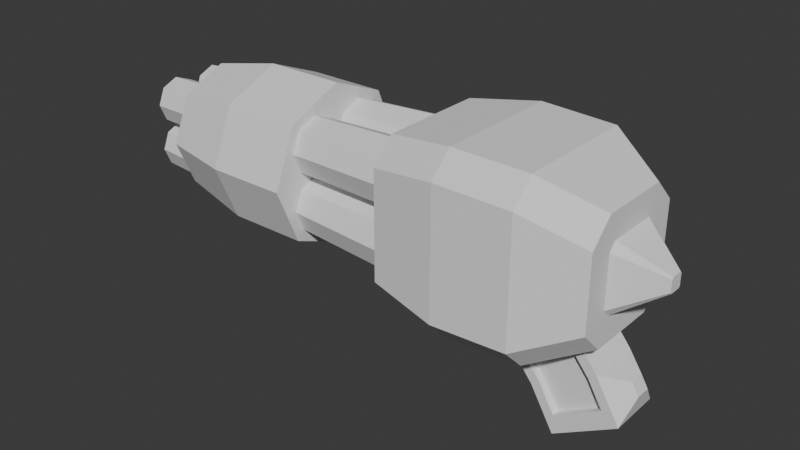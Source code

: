 # Source: quad_form_model.blend  (saved by Blender 4.1.23; exported with 4.5.12 LTS)
import bpy
from mathutils import Matrix  # noqa: F401  (used for matrix-valued properties, if any)

bpy.ops.wm.read_factory_settings(use_empty=True)
scene = bpy.context.scene
scene.name = 'Scene'

# ---- collections
col_collection = bpy.data.collections.new('Collection'); scene.collection.children.link(col_collection)

# ---- world
world_world = bpy.data.worlds.new('World'); scene.world = world_world
world_world.use_nodes = True; world_world.node_tree.nodes.clear()
_N = world_world.node_tree.nodes; _L = world_world.node_tree.links
n0 = _N.new('ShaderNodeOutputWorld'); n0.name = 'World Output'; n0.location = (300, 300)
n1 = _N.new('ShaderNodeBackground'); n1.name = 'Background'; n1.location = (10, 300)
n1.inputs[0].default_value = (0.05088, 0.05088, 0.05088, 1.0)
_L.new(n1.outputs[0], n0.inputs[0])
n0.is_active_output = True
world_world.color = (0.05088, 0.05088, 0.05088)
world_world.use_sun_shadow = False
world_world.sun_shadow_jitter_overblur = 0.0

# ---- meshes
me_cylinder_006 = bpy.data.meshes.new('Cylinder.006')
me_cylinder_006.from_pydata([(0.0, 1.0, -1.0), (-0.3112, 0.7245, 0.971), (0.7071, 0.7071, -1.0), (-0.03736, 0.611, 0.971), (1.0, 0.0, -1.0), (0.07608, 0.3372, 0.971), (0.7071, -0.7071, -1.0), (-0.03736, 0.06328, 0.971), (0.0, -1.0, -1.0), (-0.3112, -0.05015, 0.971), (-0.7071, -0.7071, -1.0), (-0.5851, 0.06328, 0.971), (-1.0, 0.0, -1.0), (-0.6985, 0.3372, 0.971), (-0.7071, 0.7071, -1.0), (-0.5851, 0.611, 0.971), (0.1837, 0.8321, 0.971), (-0.3112, 1.037, 0.971), (0.3888, 0.3372, 0.971), (0.1837, -0.1578, 0.971), (-0.3112, -0.3628, 0.971), (-0.8062, -0.1578, 0.971), (-1.011, 0.3372, 0.971), (-0.8062, 0.8321, 0.971), (-0.03736, 0.611, 0.7681), (-0.3112, 0.7245, 0.7681), (0.07608, 0.3372, 0.7681), (-0.03736, 0.06328, 0.7681), (-0.3112, -0.05015, 0.7681), (-0.5851, 0.06328, 0.7681), (-0.6985, 0.3372, 0.7681), (-0.5851, 0.611, 0.7681), (-2.0, 3.079, -1.001), (-1.708, 2.137, 0.9704), (-1.293, 2.786, -1.001), (-1.434, 2.024, 0.9704), (-1.0, 2.079, -1.001), (-1.321, 1.75, 0.9704), (-1.293, 1.372, -1.001), (-1.434, 1.476, 0.9704), (-2.0, 1.079, -1.001), (-1.708, 1.363, 0.9704), (-2.707, 1.372, -1.001), (-1.982, 1.476, 0.9704), (-3.0, 2.079, -1.001), (-2.096, 1.75, 0.9704), (-2.707, 2.786, -1.001), (-1.982, 2.024, 0.9704), (-1.213, 2.245, 0.9704), (-1.708, 2.45, 0.9704), (-1.008, 1.75, 0.9704), (-1.213, 1.255, 0.9704), (-1.708, 1.05, 0.9704), (-2.203, 1.255, 0.9704), (-2.408, 1.75, 0.9704), (-2.203, 2.245, 0.9704), (-1.434, 2.024, 0.7675), (-1.708, 2.137, 0.7675), (-1.321, 1.75, 0.7675), (-1.434, 1.476, 0.7675), (-1.708, 1.363, 0.7675), (-1.982, 1.476, 0.7675), (-2.096, 1.75, 0.7675), (-1.982, 2.024, 0.7675), (-2.0, 1.0, -1.0), (-1.711, 0.7329, 0.971), (-1.293, 0.7071, -1.0), (-1.437, 0.6195, 0.971), (-1.0, 1.192e-07, -1.0), (-1.323, 0.3456, 0.971), (-1.293, -0.7071, -1.0), (-1.437, 0.07172, 0.971), (-2.0, -1.0, -1.0), (-1.711, -0.04171, 0.971), (-2.707, -0.7071, -1.0), (-1.984, 0.07172, 0.971), (-3.0, 1.192e-07, -1.0), (-2.098, 0.3456, 0.971), (-2.707, 0.7071, -1.0), (-1.984, 0.6195, 0.971), (-1.216, 0.8406, 0.971), (-1.711, 1.046, 0.971), (-1.011, 0.3456, 0.971), (-1.216, -0.1494, 0.971), (-1.711, -0.3544, 0.971), (-2.206, -0.1494, 0.971), (-2.411, 0.3456, 0.971), (-2.206, 0.8406, 0.971), (-1.437, 0.6195, 0.7681), (-1.711, 0.7329, 0.7681), (-1.323, 0.3456, 0.7681), (-1.437, 0.07172, 0.7681), (-1.711, -0.04171, 0.7681), (-1.984, 0.07172, 0.7681), (-2.098, 0.3456, 0.7681), (-1.984, 0.6195, 0.7681), (-4.014e-09, 3.079, -1.001), (-0.306, 2.135, 0.9704), (0.7071, 2.786, -1.001), (-0.03209, 2.021, 0.9704), (1.0, 2.079, -1.001), (0.08135, 1.747, 0.9704), (0.7071, 1.372, -1.001), (-0.03209, 1.473, 0.9704), (-4.014e-09, 1.079, -1.001), (-0.306, 1.36, 0.9704), (-0.7071, 1.372, -1.001), (-0.5798, 1.473, 0.9704), (-1.0, 2.079, -1.001), (-0.6933, 1.747, 0.9704), (-0.7071, 2.786, -1.001), (-0.5798, 2.021, 0.9704), (0.189, 2.242, 0.9704), (-0.306, 2.447, 0.9704), (0.394, 1.747, 0.9704), (0.189, 1.252, 0.9704), (-0.306, 1.047, 0.9704), (-0.8009, 1.252, 0.9704), (-1.006, 1.747, 0.9704), (-0.8009, 2.242, 0.9704), (-0.03209, 2.021, 0.7675), (-0.306, 2.135, 0.7675), (0.08135, 1.747, 0.7675), (-0.03209, 1.473, 0.7675), (-0.306, 1.36, 0.7675), (-0.5798, 1.473, 0.7675), (-0.6933, 1.747, 0.7675), (-0.5798, 2.021, 0.7675), (-1.031, 3.449, -0.003071), (-1.031, 3.449, 0.3969), (0.6662, 2.746, -0.003071), (0.6662, 2.746, 0.3969), (1.369, 1.049, -0.003071), (1.369, 1.049, 0.3969), (0.6662, -0.6478, -0.003071), (0.6662, -0.6478, 0.3969), (-1.031, -1.351, -0.003071), (-1.031, -1.351, 0.3969), (-2.728, -0.6478, -0.003071), (-2.728, -0.6478, 0.3969), (-3.431, 1.049, -0.003071), (-3.431, 1.049, 0.3969), (-2.728, 2.746, -0.003071), (-2.728, 2.746, 0.3969), (-0.8184, 1.262, 0.7636), (-1.031, 1.35, 0.7636), (-0.7304, 1.049, 0.7636), (-0.8184, 0.8368, 0.7636), (-1.031, 0.7488, 0.7636), (-1.243, 0.8368, 0.7636), (-1.331, 1.049, 0.7636), (-1.243, 1.262, 0.7636), (0.331, 2.411, 0.7636), (-1.031, 2.975, 0.7636), (0.8952, 1.049, 0.7636), (0.331, -0.3126, 0.7636), (-1.031, -0.8767, 0.7636), (-2.393, -0.3126, 0.7636), (-2.957, 1.049, 0.7636), (-2.393, 2.411, 0.7636), (-0.8184, 1.262, 0.9623), (-1.031, 1.35, 0.9623), (-0.7304, 1.049, 0.9623), (-0.8184, 0.8368, 0.9623), (-1.031, 0.7488, 0.9623), (-1.243, 0.8368, 0.9623), (-1.331, 1.049, 0.9623), (-1.243, 1.262, 0.9623), (-2.889, -1.511, -0.8769), (-3.56, -0.8405, -0.8769), (1.561, -0.8405, -0.8769), (0.8904, -1.511, -0.8769), (-3.56, 2.939, -0.8769), (-2.889, 3.61, -0.8769), (0.8904, 3.61, -0.8769), (1.561, 2.939, -0.8769), (-3.498, -0.7775, -1.243), (-2.826, -1.45, -1.243), (0.8274, -1.45, -1.243), (1.5, -0.7775, -1.243), (-2.826, 3.548, -1.243), (-3.498, 2.876, -1.243), (1.5, 2.876, -1.243), (0.8274, 3.548, -1.243), (-0.2437, 2.026, -1.51), (-0.02263, 1.805, -1.51), (-1.976, 1.805, -1.51), (-1.755, 2.026, -1.51), (-1.755, 0.07254, -1.51), (-1.976, 0.2936, -1.51), (-0.02263, 0.2936, -1.51), (-0.2437, 0.07254, -1.51), (-2.577, 3.297, -0.5436), (-3.247, 2.626, -0.5436), (-3.247, -0.5279, -0.5436), (-2.577, -1.198, -0.5436), (0.5778, -1.198, -0.5436), (1.248, -0.5279, -0.5436), (1.248, 2.626, -0.5436), (0.5778, 3.297, -0.5436), (0.7499, 2.125, -1.51), (0.07631, 2.799, -1.51), (-2.075, 2.799, -1.51), (-2.749, 2.125, -1.51), (-2.749, -0.0264, -1.51), (-2.075, -0.7, -1.51), (0.07631, -0.7, -1.51), (0.7499, -0.0264, -1.51), (-0.7818, 1.218, -1.71), (-0.831, 1.267, -1.71), (-1.168, 1.267, -1.71), (-1.217, 1.218, -1.71), (-1.217, 0.8809, -1.71), (-1.168, 0.8317, -1.71), (-0.831, 0.8317, -1.71), (-0.7818, 0.8809, -1.71), (-4.521, 0.2658, -1.224), (-3.184, 0.2658, -1.044), (-4.521, 1.833, -1.224), (-3.184, 1.833, -1.044), (-3.88, 0.2658, -1.454), (-2.437, 0.2658, -1.26), (-3.684, 1.833, -1.488), (-2.437, 1.833, -1.26), (-5.367, 1.833, -1.305), (-5.367, 0.2658, -1.305), (-4.61, 1.833, -1.524), (-4.61, 0.2658, -1.524), (-4.717, 0.2658, -1.19), (-2.941, 0.2658, -0.9507), (-2.941, 1.833, -0.9507), (-4.717, 1.833, -1.19), (-1.907, 1.833, -1.249), (-3.88, 1.833, -1.454), (-1.907, 0.2658, -1.249), (-3.684, 0.2658, -1.488), (-4.896, 1.833, -1.605), (-5.93, 1.833, -1.306), (-5.93, 0.2658, -1.306), (-4.896, 0.2658, -1.605), (-3.88, 1.684, -1.454), (-4.521, 1.684, -1.224), (-3.184, 1.684, -1.044), (-2.437, 1.684, -1.26), (-4.61, 1.684, -1.524), (-5.367, 1.684, -1.305), (-4.521, 0.466, -1.224), (-3.88, 0.466, -1.454), (-3.184, 0.466, -1.044), (-2.437, 0.466, -1.26), (-5.367, 0.466, -1.305), (-4.61, 0.466, -1.524), (-3.882, 0.8301, -1.599), (-3.882, 1.268, -1.599), (-4.221, 0.8301, -1.632), (-4.221, 1.268, -1.632)], [], [(0, 17, 16, 2), (2, 16, 18, 4), (4, 18, 19, 6), (6, 19, 20, 8), (8, 20, 21, 10), (10, 21, 22, 12), (7, 5, 26, 27), (12, 22, 23, 14), (14, 23, 17, 0), (0, 2, 4, 6, 8, 10, 12, 14), (1, 3, 16, 17), (3, 5, 18, 16), (5, 7, 19, 18), (7, 9, 20, 19), (9, 11, 21, 20), (11, 13, 22, 21), (13, 15, 23, 22), (15, 1, 17, 23), (24, 25, 31, 30, 29, 28, 27, 26), (3, 1, 25, 24), (1, 15, 31, 25), (13, 11, 29, 30), (9, 7, 27, 28), (5, 3, 24, 26), (15, 13, 30, 31), (11, 9, 28, 29), (32, 49, 48, 34), (34, 48, 50, 36), (36, 50, 51, 38), (38, 51, 52, 40), (40, 52, 53, 42), (42, 53, 54, 44), (39, 37, 58, 59), (44, 54, 55, 46), (46, 55, 49, 32), (32, 34, 36, 38, 40, 42, 44, 46), (33, 35, 48, 49), (35, 37, 50, 48), (37, 39, 51, 50), (39, 41, 52, 51), (41, 43, 53, 52), (43, 45, 54, 53), (45, 47, 55, 54), (47, 33, 49, 55), (56, 57, 63, 62, 61, 60, 59, 58), (35, 33, 57, 56), (33, 47, 63, 57), (45, 43, 61, 62), (41, 39, 59, 60), (37, 35, 56, 58), (47, 45, 62, 63), (43, 41, 60, 61), (64, 81, 80, 66), (66, 80, 82, 68), (68, 82, 83, 70), (70, 83, 84, 72), (72, 84, 85, 74), (74, 85, 86, 76), (71, 69, 90, 91), (76, 86, 87, 78), (78, 87, 81, 64), (64, 66, 68, 70, 72, 74, 76, 78), (65, 67, 80, 81), (67, 69, 82, 80), (69, 71, 83, 82), (71, 73, 84, 83), (73, 75, 85, 84), (75, 77, 86, 85), (77, 79, 87, 86), (79, 65, 81, 87), (88, 89, 95, 94, 93, 92, 91, 90), (67, 65, 89, 88), (65, 79, 95, 89), (77, 75, 93, 94), (73, 71, 91, 92), (69, 67, 88, 90), (79, 77, 94, 95), (75, 73, 92, 93), (96, 113, 112, 98), (98, 112, 114, 100), (100, 114, 115, 102), (102, 115, 116, 104), (104, 116, 117, 106), (106, 117, 118, 108), (103, 101, 122, 123), (108, 118, 119, 110), (110, 119, 113, 96), (96, 98, 100, 102, 104, 106, 108, 110), (97, 99, 112, 113), (99, 101, 114, 112), (101, 103, 115, 114), (103, 105, 116, 115), (105, 107, 117, 116), (107, 109, 118, 117), (109, 111, 119, 118), (111, 97, 113, 119), (120, 121, 127, 126, 125, 124, 123, 122), (99, 97, 121, 120), (97, 111, 127, 121), (109, 107, 125, 126), (105, 103, 123, 124), (101, 99, 120, 122), (111, 109, 126, 127), (107, 105, 124, 125), (128, 129, 131, 130), (130, 131, 133, 132), (132, 133, 135, 134), (134, 135, 137, 136), (136, 137, 139, 138), (138, 139, 141, 140), (137, 135, 155, 156), (140, 141, 143, 142), (142, 143, 129, 128), (128, 130, 132, 134, 136, 138, 140, 142), (146, 144, 160, 162), (143, 141, 158, 159), (133, 131, 152, 154), (139, 137, 156, 157), (129, 143, 159, 153), (131, 129, 153, 152), (135, 133, 154, 155), (141, 139, 157, 158), (145, 144, 152, 153), (144, 146, 154, 152), (146, 147, 155, 154), (147, 148, 156, 155), (148, 149, 157, 156), (149, 150, 158, 157), (150, 151, 159, 158), (151, 145, 153, 159), (160, 161, 167, 166, 165, 164, 163, 162), (151, 150, 166, 167), (149, 148, 164, 165), (147, 146, 162, 163), (144, 145, 161, 160), (145, 151, 167, 161), (150, 149, 165, 166), (148, 147, 163, 164), (174, 173, 192, 199), (176, 181, 203, 204), (191, 188, 213, 214), (182, 175, 170, 179), (168, 171, 196, 195), (170, 175, 198, 197), (194, 195, 196, 197, 198, 199, 192, 193), (182, 179, 207, 200), (178, 177, 205, 206), (180, 183, 201, 202), (172, 181, 176, 169), (173, 174, 183, 180), (177, 178, 171, 168), (181, 172, 173, 180), (175, 182, 183, 174), (169, 176, 177, 168), (179, 170, 171, 178), (182, 200, 201, 183), (203, 181, 180, 202), (176, 204, 205, 177), (207, 179, 178, 206), (174, 199, 198, 175), (196, 171, 170, 197), (168, 195, 194, 169), (192, 173, 172, 193), (172, 169, 194, 193), (185, 184, 201, 200), (187, 186, 203, 202), (189, 188, 205, 204), (191, 190, 207, 206), (186, 189, 204, 203), (188, 191, 206, 205), (190, 185, 200, 207), (184, 187, 202, 201), (211, 210, 209, 208, 215, 214, 213, 212), (190, 191, 214, 215), (186, 187, 210, 211), (185, 190, 215, 208), (189, 186, 211, 212), (188, 189, 212, 213), (184, 185, 208, 209), (187, 184, 209, 210), (228, 229, 230, 231), (224, 218, 241, 245), (222, 232, 234, 235), (227, 220, 247, 251), (219, 223, 243, 242), (232, 230, 229, 234), (237, 236, 239, 238), (228, 231, 237, 238), (222, 235, 252, 253), (220, 221, 249, 247), (216, 217, 229, 228), (219, 218, 231, 230), (223, 219, 230, 232), (233, 223, 232, 222), (221, 220, 235, 234), (217, 221, 234, 229), (224, 226, 236, 237), (227, 225, 238, 239), (226, 233, 222, 236), (218, 224, 237, 231), (225, 216, 228, 238), (220, 227, 239, 235), (241, 242, 243, 240), (241, 240, 244, 245), (223, 233, 240, 243), (218, 219, 242, 241), (233, 226, 244, 240), (226, 224, 245, 244), (247, 249, 248, 246), (247, 246, 250, 251), (217, 216, 246, 248), (225, 227, 251, 250), (221, 217, 248, 249), (216, 225, 250, 246), (253, 252, 254, 255), (236, 222, 253, 255), (239, 236, 255, 254), (235, 239, 254, 252)])
_uv = me_cylinder_006.uv_layers.new(name='UVMap')
_uv.uv.foreach_set('vector', [1.0, 0.5, 1.0, 1.0, 0.875, 1.0, 0.875, 0.5, 0.875, 0.5, 0.875, 1.0, 0.75, 1.0, 0.75, 0.5, 0.75, 0.5, 0.75, 1.0, 0.625, 1.0, 0.625, 0.5, 0.625, 0.5, 0.625, 1.0, 0.5, 1.0, 0.5, 0.5, 0.5, 0.5, 0.5, 1.0, 0.375, 1.0, 0.375, 0.5, 0.375, 0.5, 0.375, 1.0, 0.25, 1.0, 0.25, 0.5, 0.3439, 0.1561, 0.3828, 0.25, 0.3828, 0.25, 0.3439, 0.1561, 0.25, 0.5, 0.25, 1.0, 0.125, 1.0, 0.125, 0.5, 0.125, 0.5, 0.125, 1.0, 0.0, 1.0, 0.0, 0.5, 0.75, 0.49, 0.9197, 0.4197, 0.99, 0.25, 0.9197, 0.08029, 0.75, 0.01, 0.5803, 0.08029, 0.51, 0.25, 0.5803, 0.4197, 0.25, 0.3828, 0.3439, 0.3439, 0.4197, 0.4197, 0.25, 0.49, 0.3439, 0.3439, 0.3828, 0.25, 0.49, 0.25, 0.4197, 0.4197, 0.3828, 0.25, 0.3439, 0.1561, 0.4197, 0.08029, 0.49, 0.25, 0.3439, 0.1561, 0.25, 0.1172, 0.25, 0.01, 0.4197, 0.08029, 0.25, 0.1172, 0.1561, 0.1561, 0.08029, 0.08029, 0.25, 0.01, 0.1561, 0.1561, 0.1172, 0.25, 0.01, 0.25, 0.08029, 0.08029, 0.1172, 0.25, 0.1561, 0.3439, 0.08029, 0.4197, 0.01, 0.25, 0.1561, 0.3439, 0.25, 0.3828, 0.25, 0.49, 0.08029, 0.4197, 0.3439, 0.3439, 0.25, 0.3828, 0.1561, 0.3439, 0.1172, 0.25, 0.1561, 0.1561, 0.25, 0.1172, 0.3439, 0.1561, 0.3828, 0.25, 0.3439, 0.3439, 0.25, 0.3828, 0.25, 0.3828, 0.3439, 0.3439, 0.25, 0.3828, 0.1561, 0.3439, 0.1561, 0.3439, 0.25, 0.3828, 0.1172, 0.25, 0.1561, 0.1561, 0.1561, 0.1561, 0.1172, 0.25, 0.25, 0.1172, 0.3439, 0.1561, 0.3439, 0.1561, 0.25, 0.1172, 0.3828, 0.25, 0.3439, 0.3439, 0.3439, 0.3439, 0.3828, 0.25, 0.1561, 0.3439, 0.1172, 0.25, 0.1172, 0.25, 0.1561, 0.3439, 0.1561, 0.1561, 0.25, 0.1172, 0.25, 0.1172, 0.1561, 0.1561, 1.0, 0.5, 1.0, 1.0, 0.875, 1.0, 0.875, 0.5, 0.875, 0.5, 0.875, 1.0, 0.75, 1.0, 0.75, 0.5, 0.75, 0.5, 0.75, 1.0, 0.625, 1.0, 0.625, 0.5, 0.625, 0.5, 0.625, 1.0, 0.5, 1.0, 0.5, 0.5, 0.5, 0.5, 0.5, 1.0, 0.375, 1.0, 0.375, 0.5, 0.375, 0.5, 0.375, 1.0, 0.25, 1.0, 0.25, 0.5, 0.3439, 0.1561, 0.3828, 0.25, 0.3828, 0.25, 0.3439, 0.1561, 0.25, 0.5, 0.25, 1.0, 0.125, 1.0, 0.125, 0.5, 0.125, 0.5, 0.125, 1.0, 0.0, 1.0, 0.0, 0.5, 0.75, 0.49, 0.9197, 0.4197, 0.99, 0.25, 0.9197, 0.08029, 0.75, 0.01, 0.5803, 0.08029, 0.51, 0.25, 0.5803, 0.4197, 0.25, 0.3828, 0.3439, 0.3439, 0.4197, 0.4197, 0.25, 0.49, 0.3439, 0.3439, 0.3828, 0.25, 0.49, 0.25, 0.4197, 0.4197, 0.3828, 0.25, 0.3439, 0.1561, 0.4197, 0.08029, 0.49, 0.25, 0.3439, 0.1561, 0.25, 0.1172, 0.25, 0.01, 0.4197, 0.08029, 0.25, 0.1172, 0.1561, 0.1561, 0.08029, 0.08029, 0.25, 0.01, 0.1561, 0.1561, 0.1172, 0.25, 0.01, 0.25, 0.08029, 0.08029, 0.1172, 0.25, 0.1561, 0.3439, 0.08029, 0.4197, 0.01, 0.25, 0.1561, 0.3439, 0.25, 0.3828, 0.25, 0.49, 0.08029, 0.4197, 0.3439, 0.3439, 0.25, 0.3828, 0.1561, 0.3439, 0.1172, 0.25, 0.1561, 0.1561, 0.25, 0.1172, 0.3439, 0.1561, 0.3828, 0.25, 0.3439, 0.3439, 0.25, 0.3828, 0.25, 0.3828, 0.3439, 0.3439, 0.25, 0.3828, 0.1561, 0.3439, 0.1561, 0.3439, 0.25, 0.3828, 0.1172, 0.25, 0.1561, 0.1561, 0.1561, 0.1561, 0.1172, 0.25, 0.25, 0.1172, 0.3439, 0.1561, 0.3439, 0.1561, 0.25, 0.1172, 0.3828, 0.25, 0.3439, 0.3439, 0.3439, 0.3439, 0.3828, 0.25, 0.1561, 0.3439, 0.1172, 0.25, 0.1172, 0.25, 0.1561, 0.3439, 0.1561, 0.1561, 0.25, 0.1172, 0.25, 0.1172, 0.1561, 0.1561, 1.0, 0.5, 1.0, 1.0, 0.875, 1.0, 0.875, 0.5, 0.875, 0.5, 0.875, 1.0, 0.75, 1.0, 0.75, 0.5, 0.75, 0.5, 0.75, 1.0, 0.625, 1.0, 0.625, 0.5, 0.625, 0.5, 0.625, 1.0, 0.5, 1.0, 0.5, 0.5, 0.5, 0.5, 0.5, 1.0, 0.375, 1.0, 0.375, 0.5, 0.375, 0.5, 0.375, 1.0, 0.25, 1.0, 0.25, 0.5, 0.3439, 0.1561, 0.3828, 0.25, 0.3828, 0.25, 0.3439, 0.1561, 0.25, 0.5, 0.25, 1.0, 0.125, 1.0, 0.125, 0.5, 0.125, 0.5, 0.125, 1.0, 0.0, 1.0, 0.0, 0.5, 0.75, 0.49, 0.9197, 0.4197, 0.99, 0.25, 0.9197, 0.08029, 0.75, 0.01, 0.5803, 0.08029, 0.51, 0.25, 0.5803, 0.4197, 0.25, 0.3828, 0.3439, 0.3439, 0.4197, 0.4197, 0.25, 0.49, 0.3439, 0.3439, 0.3828, 0.25, 0.49, 0.25, 0.4197, 0.4197, 0.3828, 0.25, 0.3439, 0.1561, 0.4197, 0.08029, 0.49, 0.25, 0.3439, 0.1561, 0.25, 0.1172, 0.25, 0.01, 0.4197, 0.08029, 0.25, 0.1172, 0.1561, 0.1561, 0.08029, 0.08029, 0.25, 0.01, 0.1561, 0.1561, 0.1172, 0.25, 0.01, 0.25, 0.08029, 0.08029, 0.1172, 0.25, 0.1561, 0.3439, 0.08029, 0.4197, 0.01, 0.25, 0.1561, 0.3439, 0.25, 0.3828, 0.25, 0.49, 0.08029, 0.4197, 0.3439, 0.3439, 0.25, 0.3828, 0.1561, 0.3439, 0.1172, 0.25, 0.1561, 0.1561, 0.25, 0.1172, 0.3439, 0.1561, 0.3828, 0.25, 0.3439, 0.3439, 0.25, 0.3828, 0.25, 0.3828, 0.3439, 0.3439, 0.25, 0.3828, 0.1561, 0.3439, 0.1561, 0.3439, 0.25, 0.3828, 0.1172, 0.25, 0.1561, 0.1561, 0.1561, 0.1561, 0.1172, 0.25, 0.25, 0.1172, 0.3439, 0.1561, 0.3439, 0.1561, 0.25, 0.1172, 0.3828, 0.25, 0.3439, 0.3439, 0.3439, 0.3439, 0.3828, 0.25, 0.1561, 0.3439, 0.1172, 0.25, 0.1172, 0.25, 0.1561, 0.3439, 0.1561, 0.1561, 0.25, 0.1172, 0.25, 0.1172, 0.1561, 0.1561, 1.0, 0.5, 1.0, 1.0, 0.875, 1.0, 0.875, 0.5, 0.875, 0.5, 0.875, 1.0, 0.75, 1.0, 0.75, 0.5, 0.75, 0.5, 0.75, 1.0, 0.625, 1.0, 0.625, 0.5, 0.625, 0.5, 0.625, 1.0, 0.5, 1.0, 0.5, 0.5, 0.5, 0.5, 0.5, 1.0, 0.375, 1.0, 0.375, 0.5, 0.375, 0.5, 0.375, 1.0, 0.25, 1.0, 0.25, 0.5, 0.3439, 0.1561, 0.3828, 0.25, 0.3828, 0.25, 0.3439, 0.1561, 0.25, 0.5, 0.25, 1.0, 0.125, 1.0, 0.125, 0.5, 0.125, 0.5, 0.125, 1.0, 0.0, 1.0, 0.0, 0.5, 0.75, 0.49, 0.9197, 0.4197, 0.99, 0.25, 0.9197, 0.08029, 0.75, 0.01, 0.5803, 0.08029, 0.51, 0.25, 0.5803, 0.4197, 0.25, 0.3828, 0.3439, 0.3439, 0.4197, 0.4197, 0.25, 0.49, 0.3439, 0.3439, 0.3828, 0.25, 0.49, 0.25, 0.4197, 0.4197, 0.3828, 0.25, 0.3439, 0.1561, 0.4197, 0.08029, 0.49, 0.25, 0.3439, 0.1561, 0.25, 0.1172, 0.25, 0.01, 0.4197, 0.08029, 0.25, 0.1172, 0.1561, 0.1561, 0.08029, 0.08029, 0.25, 0.01, 0.1561, 0.1561, 0.1172, 0.25, 0.01, 0.25, 0.08029, 0.08029, 0.1172, 0.25, 0.1561, 0.3439, 0.08029, 0.4197, 0.01, 0.25, 0.1561, 0.3439, 0.25, 0.3828, 0.25, 0.49, 0.08029, 0.4197, 0.3439, 0.3439, 0.25, 0.3828, 0.1561, 0.3439, 0.1172, 0.25, 0.1561, 0.1561, 0.25, 0.1172, 0.3439, 0.1561, 0.3828, 0.25, 0.3439, 0.3439, 0.25, 0.3828, 0.25, 0.3828, 0.3439, 0.3439, 0.25, 0.3828, 0.1561, 0.3439, 0.1561, 0.3439, 0.25, 0.3828, 0.1172, 0.25, 0.1561, 0.1561, 0.1561, 0.1561, 0.1172, 0.25, 0.25, 0.1172, 0.3439, 0.1561, 0.3439, 0.1561, 0.25, 0.1172, 0.3828, 0.25, 0.3439, 0.3439, 0.3439, 0.3439, 0.3828, 0.25, 0.1561, 0.3439, 0.1172, 0.25, 0.1172, 0.25, 0.1561, 0.3439, 0.1561, 0.1561, 0.25, 0.1172, 0.25, 0.1172, 0.1561, 0.1561, 1.0, 0.5, 1.0, 1.0, 0.875, 1.0, 0.875, 0.5, 0.875, 0.5, 0.875, 1.0, 0.75, 1.0, 0.75, 0.5, 0.75, 0.5, 0.75, 1.0, 0.625, 1.0, 0.625, 0.5, 0.625, 0.5, 0.625, 1.0, 0.5, 1.0, 0.5, 0.5, 0.5, 0.5, 0.5, 1.0, 0.375, 1.0, 0.375, 0.5, 0.375, 0.5, 0.375, 1.0, 0.25, 1.0, 0.25, 0.5, 0.5, 1.0, 0.625, 1.0, 0.625, 1.0, 0.5, 1.0, 0.25, 0.5, 0.25, 1.0, 0.125, 1.0, 0.125, 0.5, 0.125, 0.5, 0.125, 1.0, 0.0, 1.0, 0.0, 0.5, 0.75, 0.49, 0.9197, 0.4197, 0.99, 0.25, 0.9197, 0.08029, 0.75, 0.01, 0.5803, 0.08029, 0.51, 0.25, 0.5803, 0.4197, 0.2874, 0.25, 0.2765, 0.2765, 0.2765, 0.2765, 0.2874, 0.25, 0.125, 1.0, 0.25, 1.0, 0.25, 1.0, 0.125, 1.0, 0.75, 1.0, 0.875, 1.0, 0.875, 1.0, 0.75, 1.0, 0.375, 1.0, 0.5, 1.0, 0.5, 1.0, 0.375, 1.0, 0.0, 1.0, 0.125, 1.0, 0.125, 1.0, 0.0, 1.0, 0.875, 1.0, 1.0, 1.0, 1.0, 1.0, 0.875, 1.0, 0.625, 1.0, 0.75, 1.0, 0.75, 1.0, 0.625, 1.0, 0.25, 1.0, 0.375, 1.0, 0.375, 1.0, 0.25, 1.0, 0.25, 0.2874, 0.2765, 0.2765, 0.4197, 0.4197, 0.25, 0.49, 0.2765, 0.2765, 0.2874, 0.25, 0.49, 0.25, 0.4197, 0.4197, 0.2874, 0.25, 0.2765, 0.2235, 0.4197, 0.08029, 0.49, 0.25, 0.2765, 0.2235, 0.25, 0.2126, 0.25, 0.01, 0.4197, 0.08029, 0.25, 0.2126, 0.2235, 0.2235, 0.08029, 0.08029, 0.25, 0.01, 0.2235, 0.2235, 0.2126, 0.25, 0.01, 0.25, 0.08029, 0.08029, 0.2126, 0.25, 0.2235, 0.2765, 0.08029, 0.4197, 0.01, 0.25, 0.2235, 0.2765, 0.25, 0.2874, 0.25, 0.49, 0.08029, 0.4197, 0.2765, 0.2765, 0.25, 0.2874, 0.2235, 0.2765, 0.2126, 0.25, 0.2235, 0.2235, 0.25, 0.2126, 0.2765, 0.2235, 0.2874, 0.25, 0.2235, 0.2765, 0.2126, 0.25, 0.2126, 0.25, 0.2235, 0.2765, 0.2235, 0.2235, 0.25, 0.2126, 0.25, 0.2126, 0.2235, 0.2235, 0.2765, 0.2235, 0.2874, 0.25, 0.2874, 0.25, 0.2765, 0.2235, 0.2765, 0.2765, 0.25, 0.2874, 0.25, 0.2874, 0.2765, 0.2765, 0.25, 0.2874, 0.2235, 0.2765, 0.2235, 0.2765, 0.25, 0.2874, 0.2126, 0.25, 0.2235, 0.2235, 0.2235, 0.2235, 0.2126, 0.25, 0.25, 0.2126, 0.2765, 0.2235, 0.2765, 0.2235, 0.25, 0.2126, 0.5923, 0.25, 0.4077, 0.25, 0.4123, 0.25, 0.5877, 0.25, 0.375, 0.7164, 0.375, 0.5336, 0.375, 0.5481, 0.375, 0.7019, 0.554, 0.6948, 0.446, 0.6948, 0.446, 0.6948, 0.554, 0.6948, 0.625, 0.5336, 0.875, 0.5327, 0.875, 0.7173, 0.625, 0.7164, 0.4077, 1.0, 0.5923, 1.0, 0.5877, 1.0, 0.4123, 1.0, 0.875, 0.7173, 0.875, 0.5327, 0.875, 0.5373, 0.875, 0.7127, 0.375, 0.03728, 0.4123, 0.0, 0.5877, 0.0, 0.625, 0.03728, 0.625, 0.2127, 0.5877, 0.25, 0.4123, 0.25, 0.375, 0.2127, 0.625, 0.5336, 0.625, 0.7164, 0.625, 0.7019, 0.625, 0.5481, 0.5914, 0.75, 0.4086, 0.75, 0.4231, 0.75, 0.5769, 0.75, 0.4086, 0.5, 0.5914, 0.5, 0.5769, 0.5, 0.4231, 0.5, 0.125, 0.5327, 0.375, 0.5336, 0.375, 0.7164, 0.125, 0.7173, 0.4077, 0.25, 0.5923, 0.25, 0.5914, 0.5, 0.4086, 0.5, 0.4086, 0.75, 0.5914, 0.75, 0.5923, 1.0, 0.4077, 1.0, 0.375, 0.5336, 0.125, 0.5327, 0.1271, 0.5, 0.375, 0.5, 0.625, 0.2521, 0.625, 0.5, 0.5914, 0.5, 0.5923, 0.25, 0.125, 0.7173, 0.375, 0.7164, 0.375, 0.75, 0.1271, 0.75, 0.625, 0.75, 0.625, 0.9979, 0.5923, 1.0, 0.5914, 0.75, 0.625, 0.5336, 0.625, 0.5481, 0.5769, 0.5, 0.5914, 0.5, 0.375, 0.5481, 0.375, 0.5336, 0.4086, 0.5, 0.4231, 0.5, 0.375, 0.7164, 0.375, 0.7019, 0.4231, 0.75, 0.4086, 0.75, 0.625, 0.7019, 0.625, 0.7164, 0.5914, 0.75, 0.5769, 0.75, 0.5923, 0.25, 0.5877, 0.25, 0.625, 0.25, 0.625, 0.25, 0.5877, 1.0, 0.5923, 1.0, 0.625, 1.0, 0.625, 1.0, 0.125, 0.75, 0.125, 0.75, 0.125, 0.7127, 0.125, 0.7173, 0.125, 0.5, 0.125, 0.5, 0.125, 0.5327, 0.125, 0.5373, 0.125, 0.5327, 0.125, 0.7173, 0.125, 0.7127, 0.125, 0.5373, 0.5698, 0.571, 0.554, 0.5552, 0.5769, 0.5, 0.625, 0.5481, 0.446, 0.5552, 0.4302, 0.571, 0.375, 0.5481, 0.4231, 0.5, 0.4302, 0.679, 0.446, 0.6948, 0.4231, 0.75, 0.375, 0.7019, 0.554, 0.6948, 0.5698, 0.679, 0.625, 0.7019, 0.5769, 0.75, 0.4302, 0.571, 0.4302, 0.679, 0.375, 0.7019, 0.375, 0.5481, 0.446, 0.6948, 0.554, 0.6948, 0.5769, 0.75, 0.4231, 0.75, 0.5698, 0.679, 0.5698, 0.571, 0.625, 0.5481, 0.625, 0.7019, 0.554, 0.5552, 0.446, 0.5552, 0.4231, 0.5, 0.5769, 0.5, 0.4302, 0.571, 0.446, 0.5552, 0.554, 0.5552, 0.5698, 0.571, 0.5698, 0.679, 0.554, 0.6948, 0.446, 0.6948, 0.4302, 0.679, 0.5698, 0.679, 0.554, 0.6948, 0.554, 0.6948, 0.5698, 0.679, 0.4302, 0.571, 0.446, 0.5552, 0.446, 0.5552, 0.4302, 0.571, 0.5698, 0.571, 0.5698, 0.679, 0.5698, 0.679, 0.5698, 0.571, 0.4302, 0.679, 0.4302, 0.571, 0.4302, 0.571, 0.4302, 0.679, 0.446, 0.6948, 0.4302, 0.679, 0.4302, 0.679, 0.446, 0.6948, 0.554, 0.5552, 0.5698, 0.571, 0.5698, 0.571, 0.554, 0.5552, 0.446, 0.5552, 0.554, 0.5552, 0.554, 0.5552, 0.446, 0.5552, 0.375, 0.0, 0.625, 0.0, 0.625, 0.25, 0.375, 0.25, 0.375, 0.2834, 0.375, 0.2834, 0.375, 0.2834, 0.375, 0.2834, 0.375, 0.5, 0.625, 0.5, 0.625, 0.75, 0.375, 0.75, 0.375, 0.7834, 0.375, 0.7834, 0.375, 0.7834, 0.375, 0.7834, 0.5707, 0.2847, 0.5707, 0.4653, 0.5707, 0.4653, 0.5707, 0.2847, 0.625, 0.5, 0.875, 0.5, 0.875, 0.75, 0.625, 0.75, 0.125, 0.5, 0.375, 0.5, 0.375, 0.75, 0.125, 0.75, 0.375, 0.0, 0.375, 0.25, 0.375, 0.25, 0.375, 0.0, 0.375, 0.5, 0.375, 0.75, 0.375, 0.75, 0.375, 0.5, 0.375, 0.7834, 0.5707, 0.7847, 0.5707, 0.7847, 0.375, 0.7834, 0.375, 0.9666, 0.5707, 0.9653, 0.625, 1.0, 0.375, 1.0, 0.5707, 0.2847, 0.375, 0.2834, 0.375, 0.25, 0.625, 0.25, 0.5707, 0.4653, 0.5707, 0.2847, 0.625, 0.25, 0.625, 0.5, 0.375, 0.4666, 0.5707, 0.4653, 0.625, 0.5, 0.375, 0.5, 0.5707, 0.7847, 0.375, 0.7834, 0.375, 0.75, 0.625, 0.75, 0.5707, 0.9653, 0.5707, 0.7847, 0.625, 0.75, 0.625, 1.0, 0.375, 0.2834, 0.375, 0.4666, 0.375, 0.5, 0.375, 0.25, 0.375, 0.7834, 0.375, 0.9666, 0.375, 1.0, 0.375, 0.75, 0.375, 0.4666, 0.375, 0.4666, 0.375, 0.5, 0.375, 0.5, 0.375, 0.2834, 0.375, 0.2834, 0.375, 0.25, 0.375, 0.25, 0.375, 0.9666, 0.375, 0.9666, 0.375, 1.0, 0.375, 1.0, 0.375, 0.7834, 0.375, 0.7834, 0.375, 0.75, 0.375, 0.75, 0.375, 0.2834, 0.5707, 0.2847, 0.5707, 0.4653, 0.375, 0.4666, 0.375, 0.2834, 0.375, 0.4666, 0.375, 0.4666, 0.375, 0.2834, 0.5707, 0.4653, 0.375, 0.4666, 0.375, 0.4666, 0.5707, 0.4653, 0.375, 0.2834, 0.5707, 0.2847, 0.5707, 0.2847, 0.375, 0.2834, 0.375, 0.4666, 0.375, 0.4666, 0.375, 0.4666, 0.375, 0.4666, 0.375, 0.4666, 0.375, 0.2834, 0.375, 0.2834, 0.375, 0.4666, 0.375, 0.7834, 0.5707, 0.7847, 0.5707, 0.9653, 0.375, 0.9666, 0.375, 0.7834, 0.375, 0.9666, 0.375, 0.9666, 0.375, 0.7834, 0.5707, 0.9653, 0.375, 0.9666, 0.375, 0.9666, 0.5707, 0.9653, 0.375, 0.9666, 0.375, 0.7834, 0.375, 0.7834, 0.375, 0.9666, 0.5707, 0.7847, 0.5707, 0.9653, 0.5707, 0.9653, 0.5707, 0.7847, 0.375, 0.9666, 0.375, 0.9666, 0.375, 0.9666, 0.375, 0.9666, 0.375, 0.5, 0.375, 0.75, 0.375, 0.75, 0.375, 0.5, 0.375, 0.5, 0.375, 0.5, 0.375, 0.5, 0.375, 0.5, 0.375, 0.75, 0.375, 0.5, 0.375, 0.5, 0.375, 0.75, 0.375, 0.75, 0.375, 0.75, 0.375, 0.75, 0.375, 0.75])
me_cylinder_006.update()

# ---- objects
ob_cylinder_004 = bpy.data.objects.new('Cylinder.004', me_cylinder_006)

# ---- transforms, parenting, visibility, modifiers, constraints
ob_cylinder_004.location = (-0.02835, -0.5246, 1.806)
ob_cylinder_004.rotation_euler = (-0.0, -1.571, 0.0)
ob_cylinder_004.scale = (0.5, 0.5, 3.0)

# ---- collection membership
col_collection.objects.link(ob_cylinder_004)

# ---- scene / render settings (as saved in the file)
scene.frame_start = 1; scene.frame_end = 250; scene.frame_set(1)
scene.render.engine = 'BLENDER_EEVEE_NEXT'
scene.cycles.sampling_pattern = 'TABULATED_SOBOL'
scene.eevee.ray_tracing_options.trace_max_roughness = 0.0
bpy.context.view_layer.update()

# ---- added for rendering (the .blend has no active camera and no usable light): camera, sun
cam_auto = bpy.data.cameras.new('AutoCamera')
cam_auto.lens = 50.0
cam_auto.sensor_width = 36.0
cam_auto.clip_end = 1000.0
ob_auto_camera = bpy.data.objects.new('AutoCamera', cam_auto)
scene.collection.objects.link(ob_auto_camera)
ob_auto_camera.location = (9.62369, -10.2524, 7.54893)
ob_auto_camera.rotation_euler = (1.09748, -7.21219e-08, 0.694738)
scene.camera = ob_auto_camera
light_auto_sun = bpy.data.lights.new('AutoSun', 'SUN')
light_auto_sun.energy = 3.0
light_auto_sun.angle = 0.0523599
ob_auto_sun = bpy.data.objects.new('AutoSun', light_auto_sun)
scene.collection.objects.link(ob_auto_sun)
ob_auto_sun.rotation_euler = (0.872665, 0.174533, 0.523599)
bpy.context.view_layer.update()
